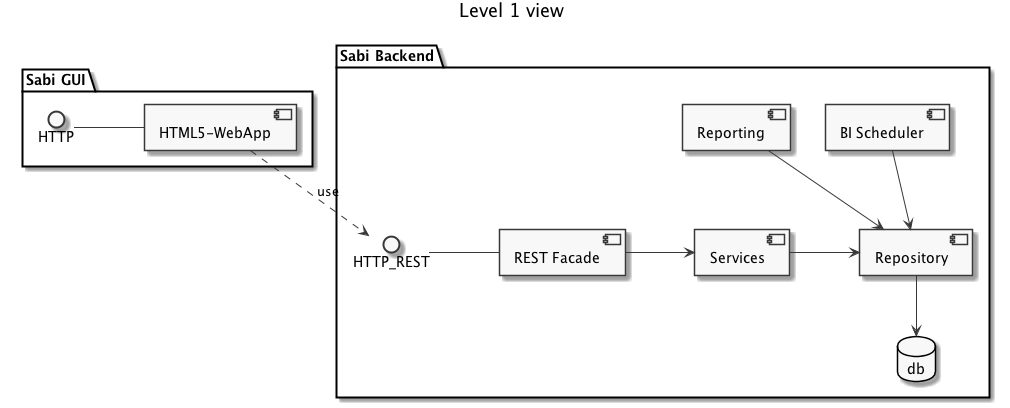

The diagram above was rendered by PlantUML. Its source (embedded in the PNG):
@startuml

skinparam monochrome true
skinparam componentStyle uml2

package "Sabi GUI" {
HTTP - [HTML5-WebApp]
}

package "Sabi Backend" {
title Level 1 view
interface HTTP_REST as rest
database db
[HTML5-WebApp] ..> rest : use
rest - [REST Facade]
[REST Facade] -> [Services]
[Repository] --> db

together {
[Services] -> [Repository]
[Reporting] -> [Repository]
[BI Scheduler] -> [Repository]
}

}

@enduml